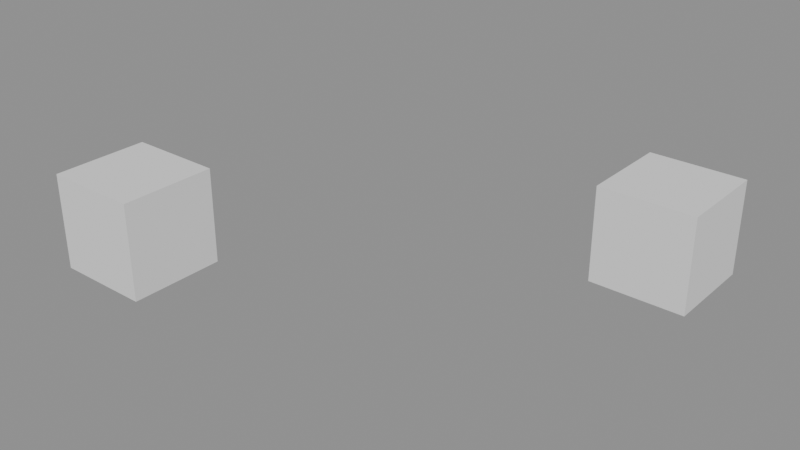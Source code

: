 # Source: Multisegment_test_1.blend  (saved by Blender 5.3.10; exported with 4.5.12 LTS)
import bpy
from mathutils import Matrix  # noqa: F401  (used for matrix-valued properties, if any)

bpy.ops.wm.read_factory_settings(use_empty=True)
scene = bpy.context.scene
scene.name = 'Scene'

# ---- node groups
ng_geometry_nodes = bpy.data.node_groups.new('Geometry Nodes', 'GeometryNodeTree')
_s = ng_geometry_nodes.interface.new_socket(name='Geometry', in_out='OUTPUT', socket_type='NodeSocketGeometry')
_s = ng_geometry_nodes.interface.new_socket(name='Geometry', in_out='INPUT', socket_type='NodeSocketGeometry')
ng_geometry_nodes.is_modifier = True
_N = ng_geometry_nodes.nodes; _L = ng_geometry_nodes.links
n0 = _N.new('NodeGroupInput'); n0.name = 'Group Input'; n0.location = (-311, 161)
n1 = _N.new('NodeGroupOutput'); n1.name = 'Group Output'; n1.location = (200, 0)
n2 = _N.new('NodeUndefined'); n2.name = 'Mesh Bevel'; n2.location = (-80, 100)
n2.inputs[7].default_value = 0.1
n2.inputs[8].default_value = False
n2.inputs[9].default_value = 0.0
n2.inputs[10].default_value = 1
n2.inputs[11].default_value = 0.5
n3 = _N.new('ShaderNodeValue'); n3.name = 'Value'; n3.location = (-247, 8)
n3.outputs[0].default_value = 0.2
n4 = _N.new('GeometryNodeInputNamedAttribute'); n4.name = 'Named Attribute'; n4.location = (-415, 96)
n4.inputs[0].default_value = 'bevel_weight_edge'
_L.new(n2.outputs[0], n1.inputs[0])
_L.new(n0.outputs[0], n2.inputs[0])
_L.new(n4.outputs[0], n2.inputs[1])
_L.new(n3.outputs[0], n2.inputs[3])
_L.new(n3.outputs[0], n2.inputs[4])
_L.new(n3.outputs[0], n2.inputs[5])
_L.new(n3.outputs[0], n2.inputs[6])
n1.is_active_output = True

# ---- meshes
me_multisegment_test = bpy.data.meshes.new('Multisegment_test')
me_multisegment_test.from_pydata([(0.5, 0.5, 0.0), (0.5, -0.5, 0.0), (-0.5, -0.5, 0.0), (-0.5, 0.5, 0.0), (0.5, 0.5, 1.0), (0.5, -0.5, 1.0), (-0.5, -0.5, 1.0), (-0.5, 0.5, 1.0), (0.05509, -0.5, 1.0), (0.02251, 0.5, 1.0), (0.04378, -0.2154, 1.0), (0.05755, 0.07436, 1.0)], [], [(0, 1, 2, 3), (4, 9, 11, 10, 8, 5), (0, 4, 5, 1), (1, 5, 8, 6, 2), (2, 6, 7, 3), (4, 0, 3, 7, 9), (8, 10, 11, 9, 7, 6)])
me_multisegment_test.update()
me_multisegment_test_mod = bpy.data.meshes.new('Multisegment_test_mod')
me_multisegment_test_mod.from_pydata([(0.5, 0.5, 0.0), (0.5, -0.5, 0.0), (-0.5, -0.5, 0.0), (-0.5, 0.5, 0.0), (0.5, 0.5, 1.0), (0.5, -0.5, 1.0), (-0.5, -0.5, 1.0), (-0.5, 0.5, 1.0), (0.05509, -0.5, 1.0), (0.02251, 0.5, 1.0), (0.04378, -0.2154, 1.0), (0.05755, 0.07436, 1.0)], [], [(0, 1, 2, 3), (4, 9, 11, 10, 8, 5), (0, 4, 5, 1), (1, 5, 8, 6, 2), (2, 6, 7, 3), (4, 0, 3, 7, 9), (8, 10, 11, 9, 7, 6)])
me_multisegment_test_mod.update()
me_multisegment_test_002 = bpy.data.meshes.new('Multisegment_test.002')
me_multisegment_test_002.from_pydata([(0.5, 0.5, 0.0), (0.5, -0.5, 0.0), (-0.5, -0.5, 0.0), (-0.5, 0.5, 0.0), (0.5, 0.5, 1.0), (0.5, -0.5, 1.0), (-0.5, -0.5, 1.0), (-0.5, 0.5, 1.0), (0.2553, -0.5, 1.0), (-0.1451, -0.5, 1.0), (-0.1782, 0.5, 1.0), (0.2232, 0.5, 1.0), (-0.1564, -0.2147, 1.0), (0.244, -0.2162, 1.0), (-0.1428, 0.07088, 1.0), (0.2579, 0.07783, 1.0)], [], [(0, 1, 2, 3), (0, 4, 5, 1), (2, 6, 7, 3), (8, 13, 12, 9), (13, 15, 14, 12), (15, 11, 10, 14), (4, 11, 15, 13, 8, 5), (1, 5, 8, 9, 6, 2), (9, 12, 14, 10, 7, 6), (4, 0, 3, 7, 10, 11)])
me_multisegment_test_002.update()

# ---- objects
ob_test_object = bpy.data.objects.new('test_object', me_multisegment_test)
ob_modifier_object = bpy.data.objects.new('modifier_object', me_multisegment_test_mod)
ob_expected_object = bpy.data.objects.new('expected_object', me_multisegment_test_002)

# ---- transforms, parenting, visibility, modifiers, constraints
ob_test_object.location = (0.0, 0.0, 0.0)
_m = ob_test_object.modifiers.new('GeometryNodes', 'NODES')
_m.node_group = ng_geometry_nodes
ob_modifier_object.location = (-4.0, 0.0, 0.0)
_m = ob_modifier_object.modifiers.new('Bevel', 'BEVEL')
_m.width = 0.2
_m.width_pct = 0.2
_m.limit_method = 'WEIGHT'
_m.use_clamp_overlap = False
_m.loop_slide = False
ob_expected_object.location = (0.0, 3.0, 0.0)

# ---- collection membership
scene.collection.objects.link(ob_test_object)
scene.collection.objects.link(ob_modifier_object)
scene.collection.objects.link(ob_expected_object)

# ---- scene / render settings (as saved in the file)
scene.frame_start = 1; scene.frame_end = 250; scene.frame_set(1)
scene.render.engine = 'BLENDER_EEVEE_NEXT'
scene.render.bake_bias = 0.0
scene.render.bake_samples = 0
scene.cycles.sampling_pattern = 'TABULATED_SOBOL'
scene.eevee.use_volume_custom_range = False
scene.eevee.fast_gi_thickness_far = 0.0
bpy.context.view_layer.update()

# ---- added for rendering (the .blend has no active camera and no usable light): camera, sun + grey world if the file has none
cam_auto = bpy.data.cameras.new('AutoCamera')
cam_auto.lens = 50.0
cam_auto.sensor_width = 36.0
cam_auto.clip_end = 1000.0
ob_auto_camera = bpy.data.objects.new('AutoCamera', cam_auto)
scene.collection.objects.link(ob_auto_camera)
ob_auto_camera.location = (3.99614, -5.69537, 5.29691)
ob_auto_camera.rotation_euler = (1.09748, -7.21219e-08, 0.694738)
scene.camera = ob_auto_camera
light_auto_sun = bpy.data.lights.new('AutoSun', 'SUN')
light_auto_sun.energy = 3.0
light_auto_sun.angle = 0.0523599
ob_auto_sun = bpy.data.objects.new('AutoSun', light_auto_sun)
scene.collection.objects.link(ob_auto_sun)
ob_auto_sun.rotation_euler = (0.872665, 0.174533, 0.523599)
if scene.world is None:
    world_auto = bpy.data.worlds.new('AutoWorld')
    world_auto.color = (0.3, 0.3, 0.3)
    scene.world = world_auto
bpy.context.view_layer.update()
